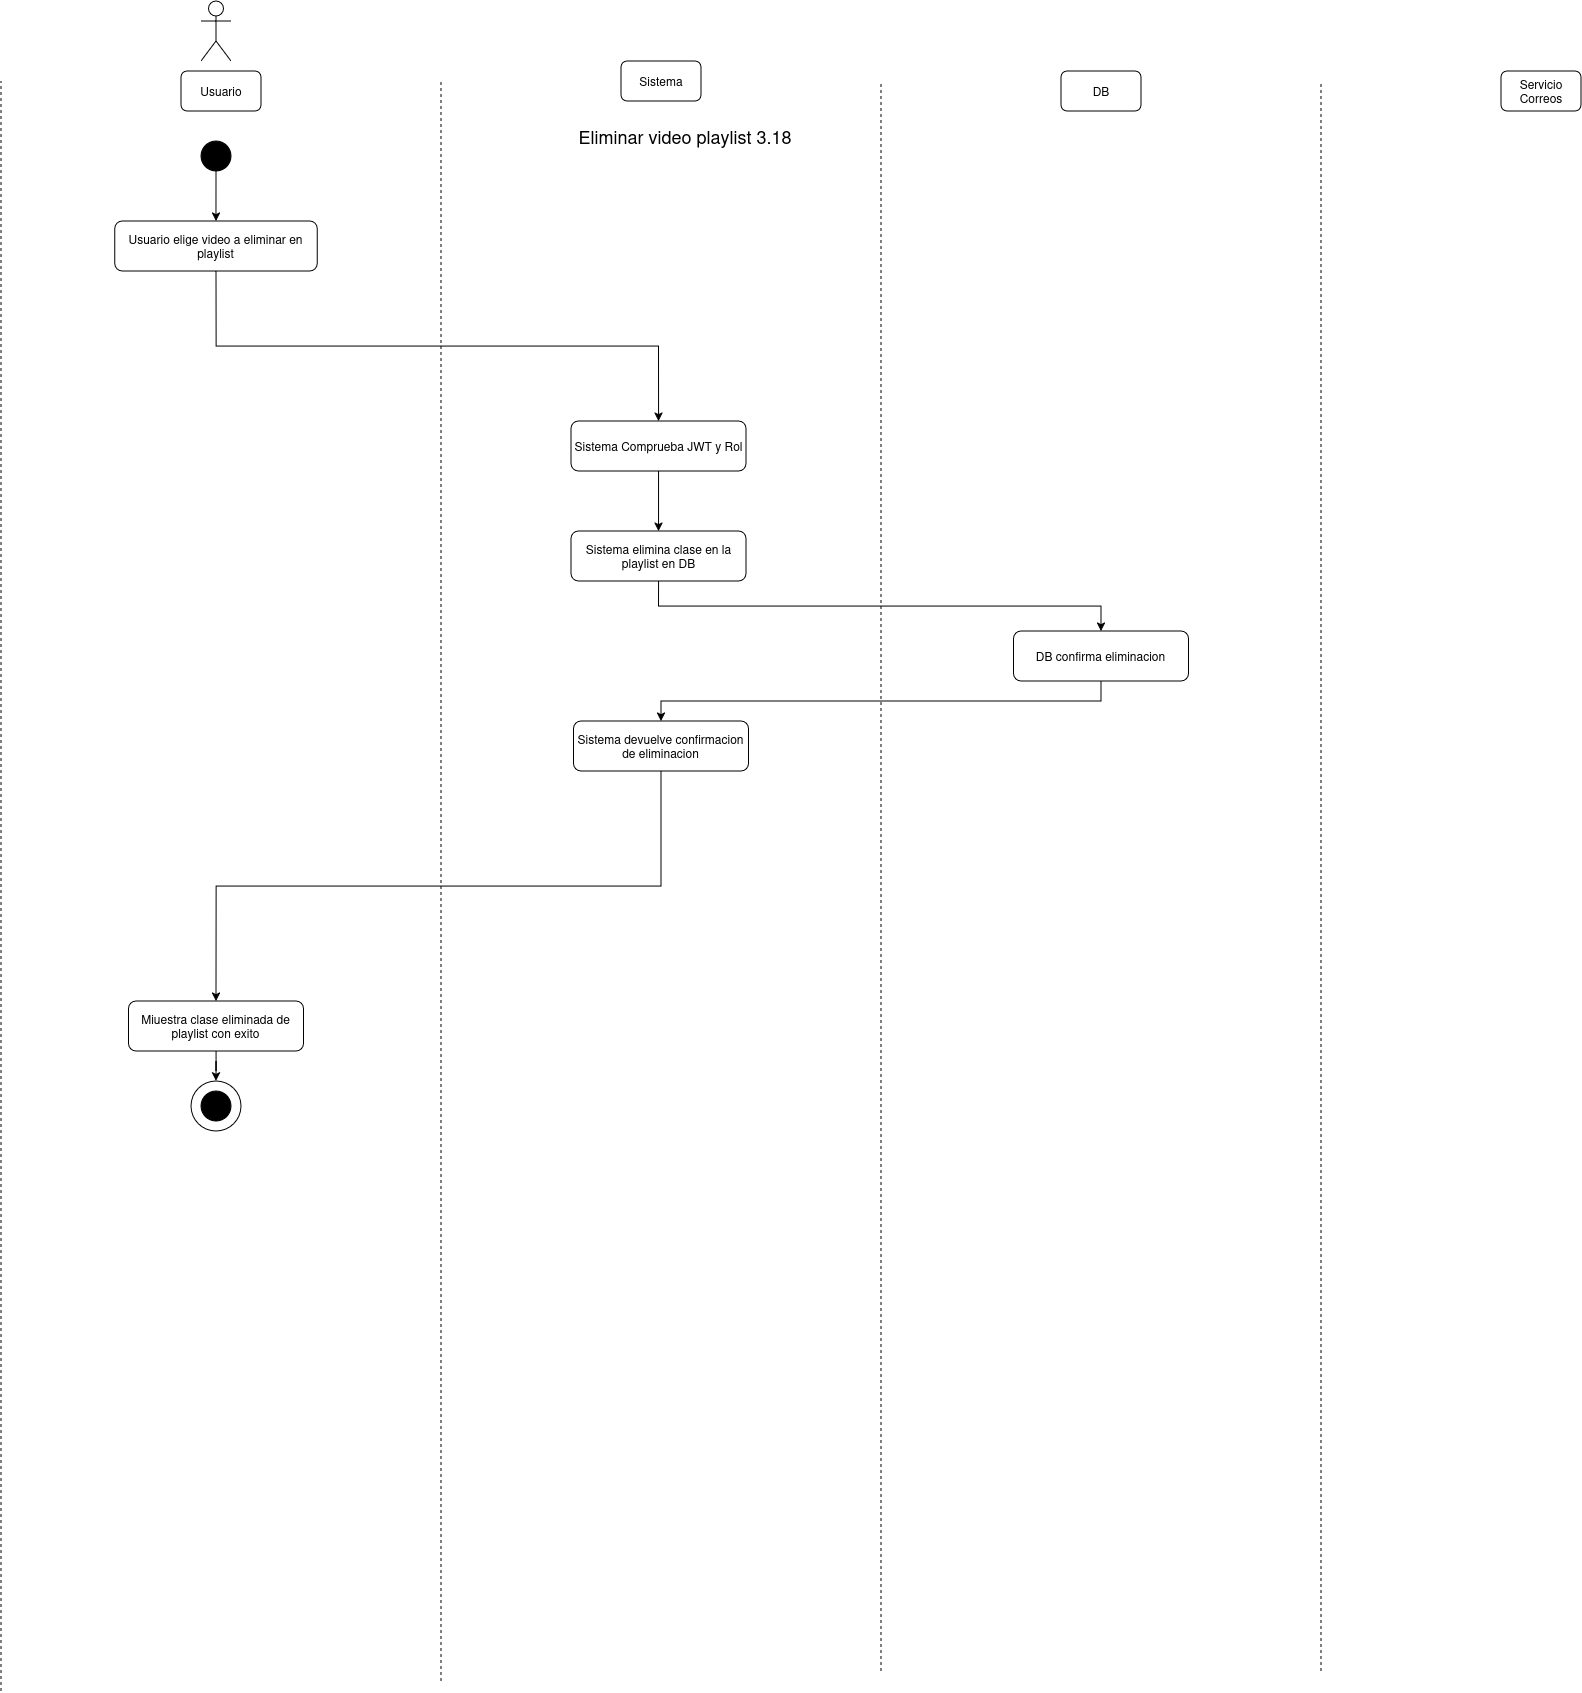

The diagram above was exported from draw.io. Its source (the exported page's mxGraphModel, read from the mxfile embedded in the PNG):
<mxGraphModel dx="1808" dy="1060" grid="1" gridSize="10" guides="1" tooltips="1" connect="1" arrows="1" fold="1" page="1" pageScale="1" pageWidth="850" pageHeight="1100" math="0" shadow="0">
  <root>
    <mxCell id="1bjOYLMDMUyWriVIYJ4Z-0" />
    <mxCell id="1bjOYLMDMUyWriVIYJ4Z-1" parent="1bjOYLMDMUyWriVIYJ4Z-0" />
    <mxCell id="1bjOYLMDMUyWriVIYJ4Z-2" parent="1bjOYLMDMUyWriVIYJ4Z-1" style="shape=umlActor;verticalLabelPosition=bottom;verticalAlign=top;html=1;outlineConnect=0;" value="" vertex="1">
      <mxGeometry height="60" width="30" x="230" y="40" as="geometry" />
    </mxCell>
    <mxCell id="1bjOYLMDMUyWriVIYJ4Z-3" parent="1bjOYLMDMUyWriVIYJ4Z-1" style="rounded=1;whiteSpace=wrap;html=1;" value="Usuario" vertex="1">
      <mxGeometry height="40" width="80" x="210" y="110" as="geometry" />
    </mxCell>
    <mxCell id="1bjOYLMDMUyWriVIYJ4Z-4" parent="1bjOYLMDMUyWriVIYJ4Z-1" style="rounded=1;whiteSpace=wrap;html=1;" value="Sistema" vertex="1">
      <mxGeometry height="40" width="80" x="650" y="100" as="geometry" />
    </mxCell>
    <mxCell id="1bjOYLMDMUyWriVIYJ4Z-5" parent="1bjOYLMDMUyWriVIYJ4Z-1" style="rounded=1;whiteSpace=wrap;html=1;" value="DB" vertex="1">
      <mxGeometry height="40" width="80" x="1090" y="110" as="geometry" />
    </mxCell>
    <mxCell id="1bjOYLMDMUyWriVIYJ4Z-6" parent="1bjOYLMDMUyWriVIYJ4Z-1" style="rounded=1;whiteSpace=wrap;html=1;" value="Servicio Correos" vertex="1">
      <mxGeometry height="40" width="80" x="1530" y="110" as="geometry" />
    </mxCell>
    <mxCell id="1bjOYLMDMUyWriVIYJ4Z-7" edge="1" parent="1bjOYLMDMUyWriVIYJ4Z-1" style="endArrow=none;dashed=1;html=1;rounded=0;" value="">
      <mxGeometry height="50" relative="1" width="50" as="geometry">
        <mxPoint x="30" y="1730" as="sourcePoint" />
        <mxPoint x="30" y="120" as="targetPoint" />
      </mxGeometry>
    </mxCell>
    <mxCell id="1bjOYLMDMUyWriVIYJ4Z-8" edge="1" parent="1bjOYLMDMUyWriVIYJ4Z-1" style="endArrow=none;dashed=1;html=1;rounded=0;" value="">
      <mxGeometry height="50" relative="1" width="50" as="geometry">
        <mxPoint x="470" y="1720" as="sourcePoint" />
        <mxPoint x="470" y="120" as="targetPoint" />
      </mxGeometry>
    </mxCell>
    <mxCell id="1bjOYLMDMUyWriVIYJ4Z-9" edge="1" parent="1bjOYLMDMUyWriVIYJ4Z-1" style="endArrow=none;dashed=1;html=1;rounded=0;" value="">
      <mxGeometry height="50" relative="1" width="50" as="geometry">
        <mxPoint x="910" y="1710" as="sourcePoint" />
        <mxPoint x="910" y="120" as="targetPoint" />
      </mxGeometry>
    </mxCell>
    <mxCell id="1bjOYLMDMUyWriVIYJ4Z-10" edge="1" parent="1bjOYLMDMUyWriVIYJ4Z-1" style="endArrow=none;dashed=1;html=1;rounded=0;" value="">
      <mxGeometry height="50" relative="1" width="50" as="geometry">
        <mxPoint x="1350" y="1710" as="sourcePoint" />
        <mxPoint x="1350" y="120" as="targetPoint" />
      </mxGeometry>
    </mxCell>
    <mxCell id="1bjOYLMDMUyWriVIYJ4Z-11" parent="1bjOYLMDMUyWriVIYJ4Z-1" style="ellipse;whiteSpace=wrap;html=1;aspect=fixed;strokeColor=#000000;fillColor=#000000;" value="" vertex="1">
      <mxGeometry height="30" width="30" x="230" y="180" as="geometry" />
    </mxCell>
    <mxCell id="1bjOYLMDMUyWriVIYJ4Z-12" parent="1bjOYLMDMUyWriVIYJ4Z-1" style="text;html=1;whiteSpace=wrap;strokeColor=none;fillColor=none;align=center;verticalAlign=middle;rounded=0;" value="&lt;div&gt;&lt;font style=&quot;font-size: 18px;&quot;&gt;Eliminar video playlist 3.18&lt;/font&gt;&lt;/div&gt;" vertex="1">
      <mxGeometry height="30" width="450" x="489" y="160" as="geometry" />
    </mxCell>
    <mxCell id="1bjOYLMDMUyWriVIYJ4Z-13" edge="1" parent="1bjOYLMDMUyWriVIYJ4Z-1" source="1bjOYLMDMUyWriVIYJ4Z-14" style="edgeStyle=orthogonalEdgeStyle;rounded=0;orthogonalLoop=1;jettySize=auto;html=1;entryX=0.5;entryY=0;entryDx=0;entryDy=0;exitX=0.5;exitY=1;exitDx=0;exitDy=0;" target="1bjOYLMDMUyWriVIYJ4Z-16">
      <mxGeometry relative="1" as="geometry">
        <mxPoint x="250" y="440" as="sourcePoint" />
      </mxGeometry>
    </mxCell>
    <mxCell id="1bjOYLMDMUyWriVIYJ4Z-14" parent="1bjOYLMDMUyWriVIYJ4Z-1" style="rounded=1;whiteSpace=wrap;html=1;" value="Usuario elige video a eliminar en playlist" vertex="1">
      <mxGeometry height="50" width="202.5" x="143.71" y="260" as="geometry" />
    </mxCell>
    <mxCell id="1bjOYLMDMUyWriVIYJ4Z-15" edge="1" parent="1bjOYLMDMUyWriVIYJ4Z-1" source="1bjOYLMDMUyWriVIYJ4Z-16" style="edgeStyle=orthogonalEdgeStyle;rounded=0;orthogonalLoop=1;jettySize=auto;html=1;entryX=0.5;entryY=0;entryDx=0;entryDy=0;" target="1bjOYLMDMUyWriVIYJ4Z-18">
      <mxGeometry relative="1" as="geometry" />
    </mxCell>
    <mxCell id="1bjOYLMDMUyWriVIYJ4Z-16" parent="1bjOYLMDMUyWriVIYJ4Z-1" style="rounded=1;whiteSpace=wrap;html=1;" value="Sistema Comprueba JWT y Rol" vertex="1">
      <mxGeometry height="50" width="175" x="600.04" y="460" as="geometry" />
    </mxCell>
    <mxCell id="1bjOYLMDMUyWriVIYJ4Z-17" edge="1" parent="1bjOYLMDMUyWriVIYJ4Z-1" source="1bjOYLMDMUyWriVIYJ4Z-18" style="edgeStyle=orthogonalEdgeStyle;rounded=0;orthogonalLoop=1;jettySize=auto;html=1;entryX=0.5;entryY=0;entryDx=0;entryDy=0;exitX=0.5;exitY=1;exitDx=0;exitDy=0;" target="1bjOYLMDMUyWriVIYJ4Z-20">
      <mxGeometry relative="1" as="geometry" />
    </mxCell>
    <mxCell id="1bjOYLMDMUyWriVIYJ4Z-18" parent="1bjOYLMDMUyWriVIYJ4Z-1" style="rounded=1;whiteSpace=wrap;html=1;" value="Sistema elimina clase en la playlist en DB" vertex="1">
      <mxGeometry height="50" width="175" x="600.04" y="570" as="geometry" />
    </mxCell>
    <mxCell id="1bjOYLMDMUyWriVIYJ4Z-19" edge="1" parent="1bjOYLMDMUyWriVIYJ4Z-1" source="1bjOYLMDMUyWriVIYJ4Z-20" style="edgeStyle=orthogonalEdgeStyle;rounded=0;orthogonalLoop=1;jettySize=auto;html=1;entryX=0.5;entryY=0;entryDx=0;entryDy=0;exitX=0.5;exitY=1;exitDx=0;exitDy=0;" target="1bjOYLMDMUyWriVIYJ4Z-21">
      <mxGeometry relative="1" as="geometry" />
    </mxCell>
    <mxCell id="1bjOYLMDMUyWriVIYJ4Z-20" parent="1bjOYLMDMUyWriVIYJ4Z-1" style="rounded=1;whiteSpace=wrap;html=1;" value="DB confirma eliminacion" vertex="1">
      <mxGeometry height="50" width="175" x="1042.5" y="670" as="geometry" />
    </mxCell>
    <mxCell id="1bjOYLMDMUyWriVIYJ4Z-21" parent="1bjOYLMDMUyWriVIYJ4Z-1" style="rounded=1;whiteSpace=wrap;html=1;" value="Sistema devuelve confirmacion de eliminacion" vertex="1">
      <mxGeometry height="50" width="175" x="602.5" y="760" as="geometry" />
    </mxCell>
    <mxCell id="1bjOYLMDMUyWriVIYJ4Z-22" edge="1" parent="1bjOYLMDMUyWriVIYJ4Z-1" source="1bjOYLMDMUyWriVIYJ4Z-21" style="edgeStyle=orthogonalEdgeStyle;rounded=0;orthogonalLoop=1;jettySize=auto;html=1;entryX=0.5;entryY=0;entryDx=0;entryDy=0;exitX=0.5;exitY=1;exitDx=0;exitDy=0;" target="1bjOYLMDMUyWriVIYJ4Z-24">
      <mxGeometry relative="1" as="geometry">
        <mxPoint x="687.54" y="990" as="sourcePoint" />
      </mxGeometry>
    </mxCell>
    <mxCell id="1bjOYLMDMUyWriVIYJ4Z-23" edge="1" parent="1bjOYLMDMUyWriVIYJ4Z-1" source="1bjOYLMDMUyWriVIYJ4Z-24" style="edgeStyle=orthogonalEdgeStyle;rounded=0;orthogonalLoop=1;jettySize=auto;html=1;entryX=0.5;entryY=0;entryDx=0;entryDy=0;" target="1bjOYLMDMUyWriVIYJ4Z-25">
      <mxGeometry relative="1" as="geometry" />
    </mxCell>
    <mxCell id="1bjOYLMDMUyWriVIYJ4Z-24" parent="1bjOYLMDMUyWriVIYJ4Z-1" style="rounded=1;whiteSpace=wrap;html=1;" value="Miuestra clase eliminada de playlist con exito" vertex="1">
      <mxGeometry height="50" width="175" x="157.45999999999998" y="1040" as="geometry" />
    </mxCell>
    <mxCell id="1bjOYLMDMUyWriVIYJ4Z-25" parent="1bjOYLMDMUyWriVIYJ4Z-1" style="ellipse;whiteSpace=wrap;html=1;aspect=fixed;" value="" vertex="1">
      <mxGeometry height="50" width="50" x="219.99999999999997" y="1120" as="geometry" />
    </mxCell>
    <mxCell id="1bjOYLMDMUyWriVIYJ4Z-26" parent="1bjOYLMDMUyWriVIYJ4Z-1" style="ellipse;whiteSpace=wrap;html=1;aspect=fixed;strokeColor=#000000;fillColor=#000000;" value="" vertex="1">
      <mxGeometry height="30" width="30" x="229.99999999999997" y="1130" as="geometry" />
    </mxCell>
    <mxCell id="1bjOYLMDMUyWriVIYJ4Z-27" edge="1" parent="1bjOYLMDMUyWriVIYJ4Z-1" source="1bjOYLMDMUyWriVIYJ4Z-11" style="edgeStyle=orthogonalEdgeStyle;rounded=0;orthogonalLoop=1;jettySize=auto;html=1;entryX=0.5;entryY=0;entryDx=0;entryDy=0;exitX=0.5;exitY=1;exitDx=0;exitDy=0;" target="1bjOYLMDMUyWriVIYJ4Z-14">
      <mxGeometry relative="1" as="geometry">
        <mxPoint x="244.96000000000004" y="310" as="sourcePoint" />
      </mxGeometry>
    </mxCell>
  </root>
</mxGraphModel>